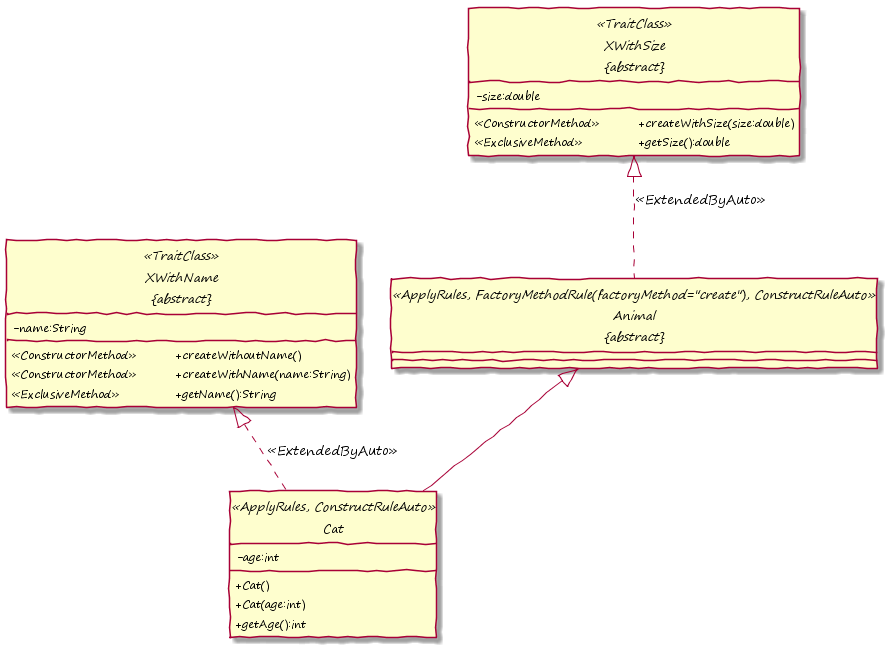

The diagram above was rendered by PlantUML. Its source (embedded in the PNG):
@startuml

hide circle
skinparam handwritten true
skinparam DefaultFontName "Segoe Print"
skinparam classAttributeIconSize 0


abstract class "XWithSize\n&#123;abstract&#125;" as XWithSize <<TraitClass>> {
	-size:double
	<<ConstructorMethod>> &#009; +createWithSize(size:double) 
	<<ExclusiveMethod>> &#009; &#009; +getSize():double
}

abstract class "XWithName\n&#123;abstract&#125;" as XWithName <<TraitClass>> {
	-name:String
	<<ConstructorMethod>> &#009; +createWithoutName() 
	<<ConstructorMethod>> &#009; +createWithName(name:String) 
	<<ExclusiveMethod>> &#009; &#009; +getName():String
}

abstract class "Animal\n&#123;abstract&#125;" as Animal <<ApplyRules, FactoryMethodRule(factoryMethod="create"), ConstructRuleAuto>> {
}

class Cat <<ApplyRules, ConstructRuleAuto>> {
    -age:int
	+Cat()
	+Cat(age:int)
	+getAge():int
}

Cat -up-|> Animal
Animal .up-|> XWithSize : <<ExtendedByAuto>>
Cat .up-|> XWithName : <<ExtendedByAuto>>

@enduml